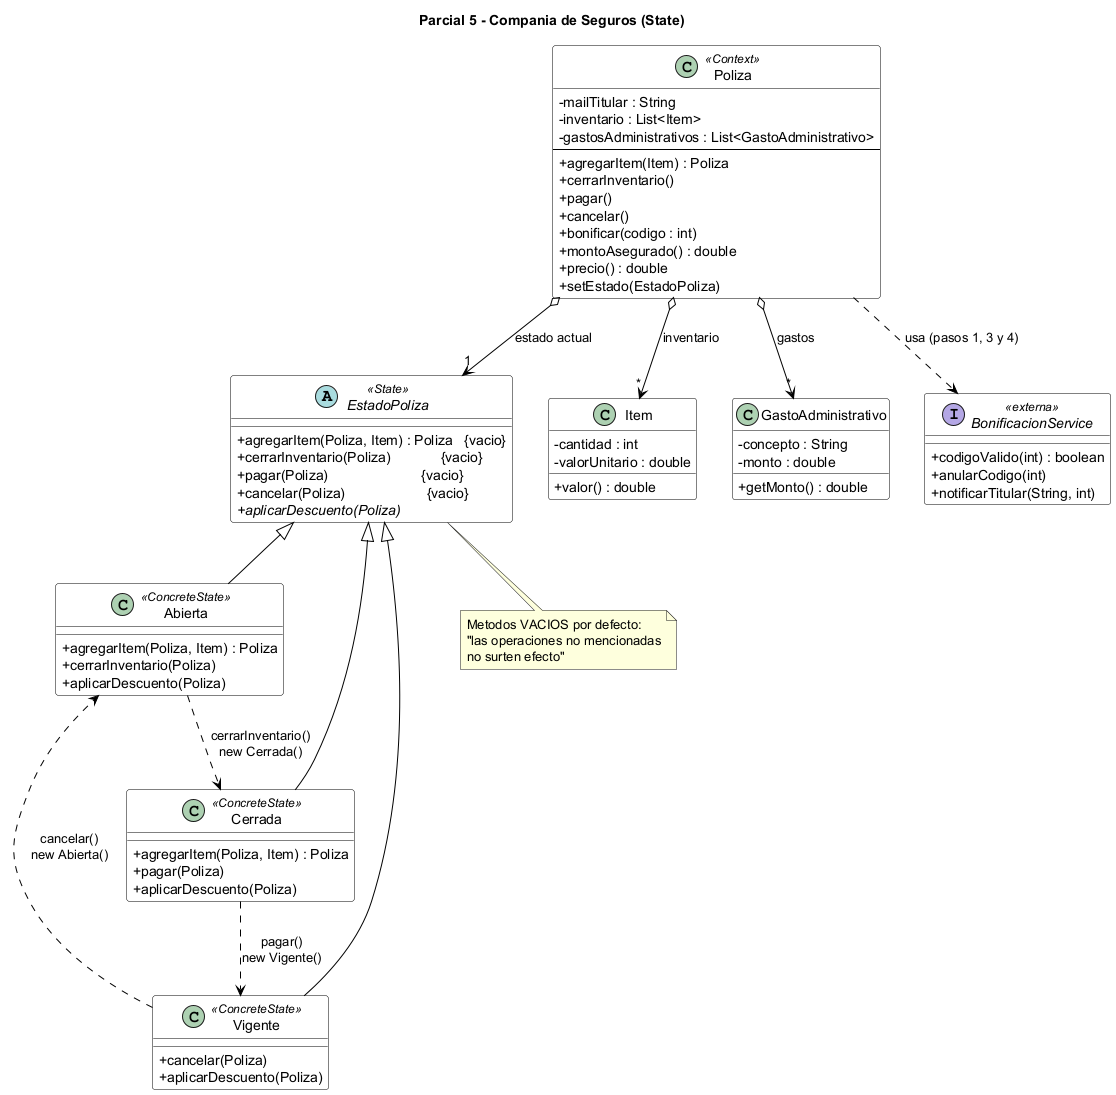

The diagram above was rendered by PlantUML. Its source (embedded in the PNG):
@startuml
title Parcial 5 - Compania de Seguros (State)
skinparam classAttributeIconSize 0
skinparam shadowing false
skinparam class {
  BackgroundColor White
  BorderColor Black
  ArrowColor Black
}

class Poliza <<Context>> {
  - mailTitular : String
  - inventario : List<Item>
  - gastosAdministrativos : List<GastoAdministrativo>
  --
  + agregarItem(Item) : Poliza
  + cerrarInventario()
  + pagar()
  + cancelar()
  + bonificar(codigo : int)
  + montoAsegurado() : double
  + precio() : double
  + setEstado(EstadoPoliza)
}

abstract class EstadoPoliza <<State>> {
  + agregarItem(Poliza, Item) : Poliza   {vacio}
  + cerrarInventario(Poliza)             {vacio}
  + pagar(Poliza)                        {vacio}
  + cancelar(Poliza)                     {vacio}
  + {abstract} aplicarDescuento(Poliza)
}

class Abierta <<ConcreteState>> {
  + agregarItem(Poliza, Item) : Poliza
  + cerrarInventario(Poliza)
  + aplicarDescuento(Poliza)
}
class Cerrada <<ConcreteState>> {
  + agregarItem(Poliza, Item) : Poliza
  + pagar(Poliza)
  + aplicarDescuento(Poliza)
}
class Vigente <<ConcreteState>> {
  + cancelar(Poliza)
  + aplicarDescuento(Poliza)
}

class Item {
  - cantidad : int
  - valorUnitario : double
  + valor() : double
}

class GastoAdministrativo {
  - concepto : String
  - monto : double
  + getMonto() : double
}

interface BonificacionService <<externa>> {
  + codigoValido(int) : boolean
  + anularCodigo(int)
  + notificarTitular(String, int)
}

Poliza o--> "1" EstadoPoliza : estado actual
Poliza o--> "*" Item : inventario
Poliza o--> "*" GastoAdministrativo : gastos
Poliza ..> BonificacionService : usa (pasos 1, 3 y 4)

EstadoPoliza <|-- Abierta
EstadoPoliza <|-- Cerrada
EstadoPoliza <|-- Vigente

Abierta ..> Cerrada : cerrarInventario()\nnew Cerrada()
Cerrada ..> Vigente : pagar()\nnew Vigente()
Vigente ..> Abierta : cancelar()\nnew Abierta()

note bottom of EstadoPoliza
  Metodos VACIOS por defecto:
  "las operaciones no mencionadas
  no surten efecto"
end note
@enduml